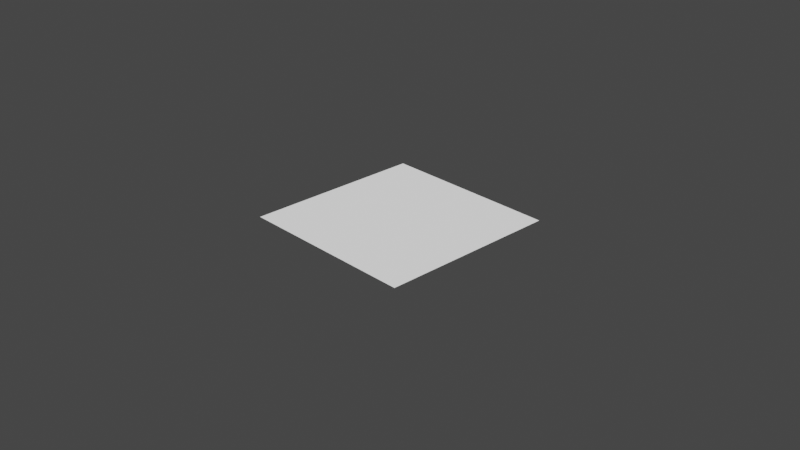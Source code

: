 # Source: rgb_to_cmyk.blend  (saved by Blender 3.3.6; exported with 4.5.12 LTS)
import bpy
from mathutils import Matrix  # noqa: F401  (used for matrix-valued properties, if any)

bpy.ops.wm.read_factory_settings(use_empty=True)
scene = bpy.context.scene
scene.name = 'Scene'

# ---- collections
col_collection = bpy.data.collections.new('Collection'); scene.collection.children.link(col_collection)

# ---- materials (node trees are filled in below, after node groups)
mat_rgb_to_cmyk = bpy.data.materials.new('rgb_to_cmyk')

# ---- node groups
ng_rgb_to_cmyk = bpy.data.node_groups.new('rgb_to_cmyk', 'ShaderNodeTree')
_s = ng_rgb_to_cmyk.interface.new_socket(name='C', in_out='OUTPUT', socket_type='NodeSocketFloat')
_s.min_value = 0.0
_s.max_value = 0.0
_s = ng_rgb_to_cmyk.interface.new_socket(name='M', in_out='OUTPUT', socket_type='NodeSocketFloat')
_s.min_value = 0.0
_s.max_value = 0.0
_s = ng_rgb_to_cmyk.interface.new_socket(name='Y', in_out='OUTPUT', socket_type='NodeSocketFloat')
_s.min_value = 0.0
_s.max_value = 0.0
_s = ng_rgb_to_cmyk.interface.new_socket(name='K', in_out='OUTPUT', socket_type='NodeSocketFloat')
_s.min_value = 0.0
_s.max_value = 0.0
_s = ng_rgb_to_cmyk.interface.new_socket(name='combined', in_out='OUTPUT', socket_type='NodeSocketColor')
_s.default_value = (0.0, 0.0, 0.0, 0.0)
_s = ng_rgb_to_cmyk.interface.new_socket(name='RGB', in_out='INPUT', socket_type='NodeSocketColor')
_s.default_value = (0.8, 0.8, 0.8, 1.0)
_s.hide_value = True
_N = ng_rgb_to_cmyk.nodes; _L = ng_rgb_to_cmyk.links
n0 = _N.new('NodeFrame'); n0.name = 'Frame.004'; n0.location = (-52, 266)
n0.label = 'K'
n0.width = 369
n1 = _N.new('ShaderNodeSeparateColor'); n1.name = 'Separate RGB.001'; n1.location = (-626, 69)
n2 = _N.new('ShaderNodeMath'); n2.name = 'Math.017'; n2.location = (411, -19)
n2.operation = 'SUBTRACT'
n2.inputs[2].default_value = 0.0
n3 = _N.new('ShaderNodeMath'); n3.name = 'Math.010'; n3.location = (-318, 155)
n3.operation = 'SUBTRACT'
n3.inputs[0].default_value = 1.0
n3.inputs[2].default_value = 0.0
n4 = _N.new('ShaderNodeMath'); n4.name = 'Math.011'; n4.location = (-320, -19)
n4.operation = 'SUBTRACT'
n4.inputs[0].default_value = 1.0
n4.inputs[2].default_value = 0.0
n5 = _N.new('NodeReroute'); n5.name = 'Reroute.009'; n5.location = (361, 202)
n5.width = 16
n5.socket_idname = 'NodeSocketFloat'
n6 = _N.new('NodeReroute'); n6.name = 'Reroute.010'; n6.location = (359, 17)
n6.width = 16
n6.socket_idname = 'NodeSocketFloat'
n7 = _N.new('NodeReroute'); n7.name = 'Reroute.011'; n7.location = (358, -147)
n7.width = 16
n7.socket_idname = 'NodeSocketFloat'
n8 = _N.new('NodeReroute'); n8.name = 'Reroute.012'; n8.location = (363, -328)
n8.width = 16
n8.socket_idname = 'NodeSocketFloat'
n9 = _N.new('NodeReroute'); n9.name = 'Reroute.013'; n9.location = (-139, 47)
n9.width = 16
n9.socket_idname = 'NodeSocketFloat'
n10 = _N.new('ShaderNodeMath'); n10.name = 'Math.012'; n10.location = (-325, -198)
n10.operation = 'SUBTRACT'
n10.inputs[0].default_value = 1.0
n10.inputs[2].default_value = 0.0
n11 = _N.new('ShaderNodeMath'); n11.name = 'Math.016'; n11.location = (411, 156)
n11.operation = 'SUBTRACT'
n11.inputs[2].default_value = 0.0
n12 = _N.new('NodeReroute'); n12.name = 'Reroute.014'; n12.location = (593, 155)
n12.width = 16
n12.socket_idname = 'NodeSocketFloat'
n13 = _N.new('ShaderNodeMath'); n13.name = 'Math.018'; n13.location = (409, -193)
n13.operation = 'SUBTRACT'
n13.inputs[2].default_value = 0.0
n14 = _N.new('ShaderNodeMath'); n14.name = 'Math.021'; n14.location = (639, -203)
n14.operation = 'DIVIDE'
n14.inputs[2].default_value = 0.0
n15 = _N.new('NodeGroupInput'); n15.name = 'Group Input'; n15.location = (-826, 5)
n16 = _N.new('ShaderNodeMath'); n16.name = 'Math.019'; n16.location = (636, 156)
n16.operation = 'DIVIDE'
n16.inputs[2].default_value = 0.0
n17 = _N.new('ShaderNodeMath'); n17.name = 'Math.020'; n17.location = (636, -24)
n17.operation = 'DIVIDE'
n17.inputs[2].default_value = 0.0
n18 = _N.new('ShaderNodeMath'); n18.name = 'Math.015'; n18.location = (407, 338)
n18.operation = 'SUBTRACT'
n18.inputs[0].default_value = 1.0
n18.inputs[2].default_value = 0.0
n19 = _N.new('ShaderNodeMix'); n19.name = 'Mix.019'; n19.location = (986, 325)
n19.data_type = 'RGBA'
n19.blend_type = 'MULTIPLY'
n19.inputs[6].default_value = (1.0, 1.0, 1.0, 1.0)
n19.inputs[7].default_value = (0.0, 1.0, 1.0, 1.0)
n20 = _N.new('ShaderNodeMix'); n20.name = 'Mix.020'; n20.location = (995, 139)
n20.data_type = 'RGBA'
n20.blend_type = 'MULTIPLY'
n20.inputs[7].default_value = (1.0, 0.0, 1.0, 1.0)
n21 = _N.new('ShaderNodeMix'); n21.name = 'Mix.021'; n21.location = (993, -62)
n21.data_type = 'RGBA'
n21.blend_type = 'MULTIPLY'
n21.inputs[7].default_value = (1.0, 1.0, 0.0, 1.0)
n22 = _N.new('ShaderNodeMix'); n22.name = 'Mix.022'; n22.location = (1000, -254)
n22.data_type = 'RGBA'
n22.blend_type = 'MULTIPLY'
n22.inputs[7].default_value = (0.0, 0.0, 0.0, 1.0)
n23 = _N.new('NodeGroupOutput'); n23.name = 'Group Output'; n23.location = (1498, 22)
n24 = _N.new('ShaderNodeMath'); n24.name = 'Math.013'; n24.location = (30, -30)
n24.operation = 'MINIMUM'
n24.inputs[2].default_value = 0.0
n25 = _N.new('ShaderNodeMath'); n25.name = 'Math.014'; n25.location = (199, -30)
n25.operation = 'MINIMUM'
n25.inputs[2].default_value = 0.0
n24.parent = n0
n25.parent = n0
_L.new(n15.outputs[0], n1.inputs[0])
_L.new(n16.outputs[0], n23.inputs[0])
_L.new(n17.outputs[0], n23.inputs[1])
_L.new(n14.outputs[0], n23.inputs[2])
_L.new(n25.outputs[0], n23.inputs[3])
_L.new(n1.outputs[0], n3.inputs[1])
_L.new(n1.outputs[1], n4.inputs[1])
_L.new(n1.outputs[2], n10.inputs[1])
_L.new(n3.outputs[0], n24.inputs[0])
_L.new(n4.outputs[0], n24.inputs[1])
_L.new(n24.outputs[0], n25.inputs[0])
_L.new(n10.outputs[0], n25.inputs[1])
_L.new(n5.outputs[0], n18.inputs[1])
_L.new(n9.outputs[0], n11.inputs[0])
_L.new(n6.outputs[0], n11.inputs[1])
_L.new(n25.outputs[0], n5.inputs[0])
_L.new(n5.outputs[0], n6.inputs[0])
_L.new(n7.outputs[0], n2.inputs[1])
_L.new(n6.outputs[0], n7.inputs[0])
_L.new(n8.outputs[0], n13.inputs[1])
_L.new(n7.outputs[0], n8.inputs[0])
_L.new(n3.outputs[0], n9.inputs[0])
_L.new(n4.outputs[0], n2.inputs[0])
_L.new(n10.outputs[0], n13.inputs[0])
_L.new(n11.outputs[0], n16.inputs[0])
_L.new(n12.outputs[0], n16.inputs[1])
_L.new(n2.outputs[0], n17.inputs[0])
_L.new(n18.outputs[0], n12.inputs[0])
_L.new(n12.outputs[0], n17.inputs[1])
_L.new(n12.outputs[0], n14.inputs[1])
_L.new(n13.outputs[0], n14.inputs[0])
_L.new(n19.outputs[2], n20.inputs[6])
_L.new(n20.outputs[2], n21.inputs[6])
_L.new(n21.outputs[2], n22.inputs[6])
_L.new(n16.outputs[0], n19.inputs[0])
_L.new(n17.outputs[0], n20.inputs[0])
_L.new(n14.outputs[0], n21.inputs[0])
_L.new(n22.outputs[2], n23.inputs[4])
_L.new(n25.outputs[0], n22.inputs[0])
n23.is_active_output = True

# ---- material node trees
mat_rgb_to_cmyk.use_nodes = True; mat_rgb_to_cmyk.node_tree.nodes.clear()
_N = mat_rgb_to_cmyk.node_tree.nodes; _L = mat_rgb_to_cmyk.node_tree.links
n0 = _N.new('ShaderNodeOutputMaterial'); n0.name = 'Material Output'; n0.location = (300, 300)
n1 = _N.new('ShaderNodeEmission'); n1.name = 'Emission Viewer'; n1.location = (300, 340)
n1.label = 'Viewer'
n1.hide = True
n2 = _N.new('ShaderNodeGroup'); n2.name = 'Group'; n2.location = (-61, 321)
n2.node_tree = ng_rgb_to_cmyk
n2.inputs[0].default_value = (0.8, 0.8, 0.8, 1.0)
_L.new(n1.outputs[0], n0.inputs[0])
_L.new(n2.outputs[4], n1.inputs[0])
n0.is_active_output = True

# ---- world
world_world = bpy.data.worlds.new('World'); scene.world = world_world
world_world.use_nodes = True; world_world.node_tree.nodes.clear()
_N = world_world.node_tree.nodes; _L = world_world.node_tree.links
n0 = _N.new('ShaderNodeOutputWorld'); n0.name = 'World Output'; n0.location = (300, 300)
n1 = _N.new('ShaderNodeBackground'); n1.name = 'Background'; n1.location = (10, 300)
n1.inputs[0].default_value = (0.05088, 0.05088, 0.05088, 1.0)
_L.new(n1.outputs[0], n0.inputs[0])
n0.is_active_output = True
world_world.color = (0.05088, 0.05088, 0.05088)
world_world.use_sun_shadow = False
world_world.sun_shadow_jitter_overblur = 0.0

# ---- cameras
cam_camera = bpy.data.cameras.new('Camera')
cam_camera.clip_end = 100.0
cam_camera.ortho_scale = 7.314

# ---- lights
light_light = bpy.data.lights.new('Light', 'POINT')
light_light.transmission_factor = 0.0
light_light.energy = 1000.0
light_light.shadow_soft_size = 0.1
light_light.shadow_maximum_resolution = 0.006
light_light.use_absolute_resolution = True

# ---- meshes
me_plane = bpy.data.meshes.new('Plane')
me_plane.from_pydata([(-1.0, -1.0, 0.0), (1.0, -1.0, 0.0), (-1.0, 1.0, 0.0), (1.0, 1.0, 0.0)], [], [(0, 1, 3, 2)])
_uv = me_plane.uv_layers.new(name='UVMap')
_uv.uv.foreach_set('vector', [0.0, 0.0, 1.0, 0.0, 1.0, 1.0, 0.0, 1.0])
me_plane.materials.append(mat_rgb_to_cmyk)
me_plane.use_remesh_fix_poles = True
me_plane.use_remesh_preserve_attributes = False
me_plane.update()

# ---- objects
ob_light = bpy.data.objects.new('Light', light_light)
ob_camera = bpy.data.objects.new('Camera', cam_camera)
ob_plane = bpy.data.objects.new('Plane', me_plane)

# ---- transforms, parenting, visibility, modifiers, constraints
ob_light.location = (4.076, 1.005, 5.904)
ob_light.rotation_euler = (0.6503, 0.05522, 1.866)
ob_light.lock_rotations_4d = False
ob_light.empty_display_type = 'ARROWS'
ob_light.color = (0.0, 0.0, 0.0, 0.0)
ob_light.lineart.crease_threshold = 0.0
ob_camera.location = (7.359, -6.926, 4.958)
ob_camera.rotation_euler = (1.109, 0.0, 0.8149)
ob_camera.lock_rotations_4d = False
ob_camera.empty_display_type = 'ARROWS'
ob_camera.color = (0.0, 0.0, 0.0, 0.0)
ob_camera.display_type = 'WIRE'
ob_camera.lineart.crease_threshold = 0.0
ob_plane.location = (0.0, 0.0, 0.0)
ob_plane.cycles.use_adaptive_subdivision = True
_m = ob_plane.modifiers.new('Subdivision', 'SUBSURF')
_m.subdivision_type = 'SIMPLE'

# ---- collection membership
col_collection.objects.link(ob_light)
col_collection.objects.link(ob_camera)
col_collection.objects.link(ob_plane)

# ---- scene / render settings (as saved in the file)
scene.camera = ob_camera
scene.frame_start = 1; scene.frame_end = 250; scene.frame_set(1)
scene.render.engine = 'CYCLES'
scene.cycles.feature_set = 'EXPERIMENTAL'
scene.cycles.use_denoising = False
scene.cycles.sampling_pattern = 'TABULATED_SOBOL'
scene.cycles.use_light_tree = False
scene.view_settings.view_transform = 'Filmic'
bpy.context.view_layer.update()
